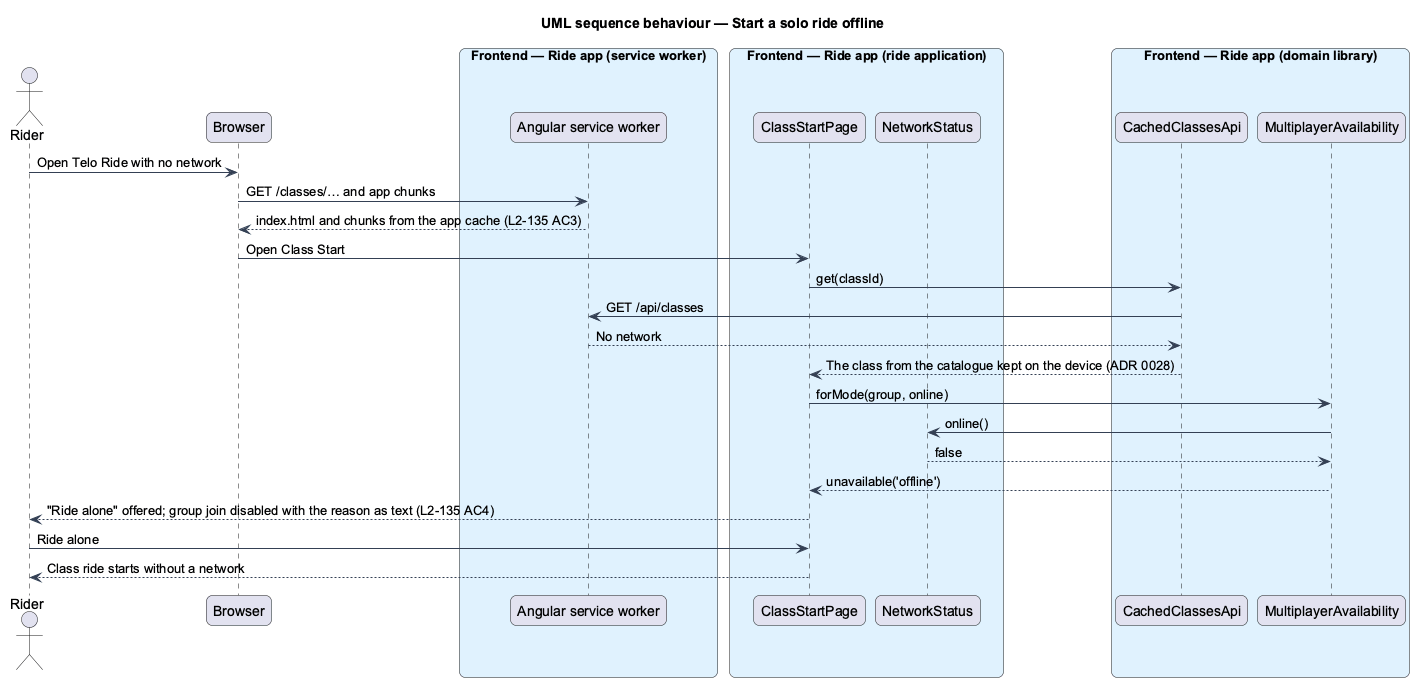

The diagram above was rendered by PlantUML. Its source (embedded in the PNG):
@startuml
title UML sequence behaviour — Start a solo ride offline
skinparam backgroundColor #FFFFFF
skinparam shadowing false
skinparam roundcorner 12
skinparam defaultFontName Arial
skinparam ArrowColor #344054
skinparam rectangle {
  BorderColor #344054
  FontColor #101828
}
skinparam package {
  BorderColor #667085
  FontColor #101828
  BackgroundColor #F9FAFB
}
actor "Rider" as actor
participant "Browser" as browser
box "Frontend — Ride app (service worker)" #E0F2FE
  participant "Angular service worker" as sw
end box
box "Frontend — Ride app (ride application)" #E0F2FE
  participant "ClassStartPage" as page
  participant "NetworkStatus" as net
end box
box "Frontend — Ride app (domain library)" #E0F2FE
  participant "CachedClassesApi" as classes
  participant "MultiplayerAvailability" as avail
end box
actor -> browser : Open Telo Ride with no network
browser -> sw : GET /classes/… and app chunks
sw --> browser : index.html and chunks from the app cache (L2-135 AC3)
browser -> page : Open Class Start
page -> classes : get(classId)
classes -> sw : GET /api/classes
sw --> classes : No network
classes --> page : The class from the catalogue kept on the device (ADR 0028)
page -> avail : forMode(group, online)
avail -> net : online()
net --> avail : false
avail --> page : unavailable('offline')
page --> actor : "Ride alone" offered; group join disabled with the reason as text (L2-135 AC4)
actor -> page : Ride alone
page --> actor : Class ride starts without a network
@enduml